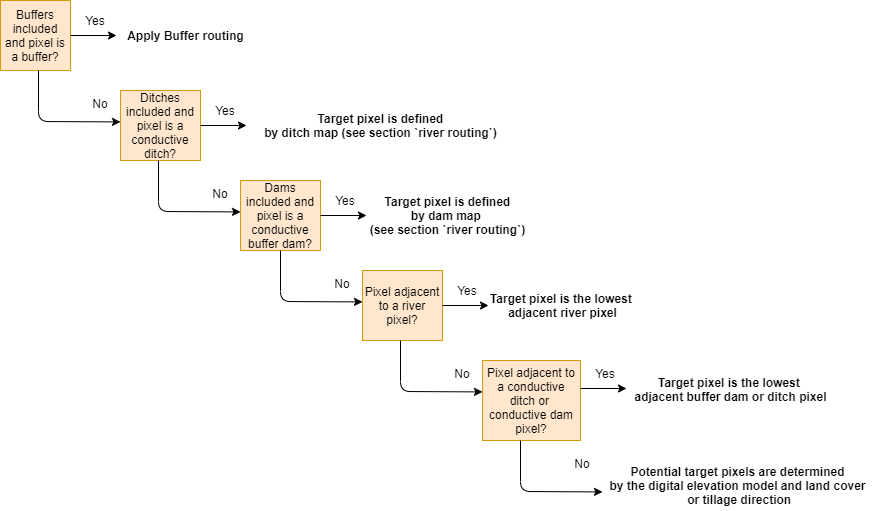

The diagram above was exported from draw.io. Its source (the exported page's mxGraphModel, read from the mxfile embedded in the PNG):
<mxGraphModel dx="1088" dy="872" grid="1" gridSize="10" guides="1" tooltips="1" connect="1" arrows="1" fold="1" page="1" pageScale="1" pageWidth="1169" pageHeight="827" math="0" shadow="0">
  <root>
    <mxCell id="0" />
    <mxCell id="1" parent="0" />
    <mxCell id="rYusDfUIMDi9JwZDVLeA-1" value="Buffers included and pixel is a buffer?" style="whiteSpace=wrap;html=1;aspect=fixed;fillColor=#ffe6cc;strokeColor=#d79b00;" parent="1" vertex="1">
      <mxGeometry x="40" y="40" width="70" height="70" as="geometry" />
    </mxCell>
    <mxCell id="rYusDfUIMDi9JwZDVLeA-2" value="" style="endArrow=classic;html=1;entryX=0;entryY=0.5;entryDx=0;entryDy=0;align=left;verticalAlign=top;" parent="1" edge="1">
      <mxGeometry width="50" height="50" relative="1" as="geometry">
        <mxPoint x="110" y="75" as="sourcePoint" />
        <mxPoint x="156" y="75" as="targetPoint" />
        <Array as="points" />
      </mxGeometry>
    </mxCell>
    <mxCell id="rYusDfUIMDi9JwZDVLeA-3" value="Yes" style="text;html=1;strokeColor=none;fillColor=none;align=center;verticalAlign=middle;whiteSpace=wrap;rounded=0;" parent="1" vertex="1">
      <mxGeometry x="115" y="50" width="40" height="20" as="geometry" />
    </mxCell>
    <mxCell id="rYusDfUIMDi9JwZDVLeA-4" value="Apply Buffer routing" style="text;html=1;align=center;verticalAlign=middle;resizable=0;points=[];autosize=1;fontStyle=1" parent="1" vertex="1">
      <mxGeometry x="160" y="65" width="130" height="20" as="geometry" />
    </mxCell>
    <mxCell id="rYusDfUIMDi9JwZDVLeA-5" value="" style="endArrow=classic;html=1;align=left;entryX=-0.05;entryY=0.406;entryDx=0;entryDy=0;entryPerimeter=0;" parent="1" edge="1">
      <mxGeometry width="50" height="50" relative="1" as="geometry">
        <mxPoint x="78" y="110" as="sourcePoint" />
        <mxPoint x="160" y="161.42000000000007" as="targetPoint" />
        <Array as="points">
          <mxPoint x="78" y="161" />
        </Array>
      </mxGeometry>
    </mxCell>
    <mxCell id="rYusDfUIMDi9JwZDVLeA-6" value="No" style="text;html=1;strokeColor=none;fillColor=none;align=center;verticalAlign=middle;whiteSpace=wrap;rounded=0;" parent="1" vertex="1">
      <mxGeometry x="120" y="133" width="40" height="20" as="geometry" />
    </mxCell>
    <mxCell id="rYusDfUIMDi9JwZDVLeA-7" value="&lt;font style=&quot;font-size: 12px&quot;&gt;Ditches included and pixel is a conductive ditch?&lt;/font&gt;" style="rounded=0;whiteSpace=wrap;html=1;align=center;fillColor=#ffe6cc;strokeColor=#d79b00;" parent="1" vertex="1">
      <mxGeometry x="160" y="130" width="80" height="70" as="geometry" />
    </mxCell>
    <mxCell id="rYusDfUIMDi9JwZDVLeA-8" value="" style="endArrow=classic;html=1;entryX=0;entryY=0.5;entryDx=0;entryDy=0;align=left;verticalAlign=top;" parent="1" edge="1">
      <mxGeometry width="50" height="50" relative="1" as="geometry">
        <mxPoint x="240" y="165" as="sourcePoint" />
        <mxPoint x="286" y="165" as="targetPoint" />
        <Array as="points" />
      </mxGeometry>
    </mxCell>
    <mxCell id="rYusDfUIMDi9JwZDVLeA-9" value="Yes" style="text;html=1;strokeColor=none;fillColor=none;align=center;verticalAlign=middle;whiteSpace=wrap;rounded=0;" parent="1" vertex="1">
      <mxGeometry x="245" y="140" width="40" height="20" as="geometry" />
    </mxCell>
    <mxCell id="rYusDfUIMDi9JwZDVLeA-10" value="&lt;div&gt;Target pixel is defined&lt;/div&gt;&lt;div&gt; by ditch map (see section `river routing`)&lt;/div&gt;" style="text;html=1;align=center;verticalAlign=middle;resizable=0;points=[];autosize=1;fontStyle=1" parent="1" vertex="1">
      <mxGeometry x="295" y="150" width="250" height="30" as="geometry" />
    </mxCell>
    <mxCell id="rYusDfUIMDi9JwZDVLeA-11" value="" style="endArrow=classic;html=1;align=left;entryX=-0.05;entryY=0.406;entryDx=0;entryDy=0;entryPerimeter=0;" parent="1" edge="1">
      <mxGeometry width="50" height="50" relative="1" as="geometry">
        <mxPoint x="198" y="200" as="sourcePoint" />
        <mxPoint x="280" y="251.42000000000007" as="targetPoint" />
        <Array as="points">
          <mxPoint x="198" y="251" />
        </Array>
      </mxGeometry>
    </mxCell>
    <mxCell id="rYusDfUIMDi9JwZDVLeA-12" value="No" style="text;html=1;strokeColor=none;fillColor=none;align=center;verticalAlign=middle;whiteSpace=wrap;rounded=0;" parent="1" vertex="1">
      <mxGeometry x="240" y="223" width="40" height="20" as="geometry" />
    </mxCell>
    <mxCell id="rYusDfUIMDi9JwZDVLeA-13" value="&lt;font style=&quot;font-size: 12px&quot;&gt;Dams included and pixel is a conductive buffer&amp;nbsp;dam?&lt;/font&gt;" style="rounded=0;whiteSpace=wrap;html=1;align=center;fillColor=#ffe6cc;strokeColor=#d79b00;" parent="1" vertex="1">
      <mxGeometry x="280" y="220" width="80" height="70" as="geometry" />
    </mxCell>
    <mxCell id="rYusDfUIMDi9JwZDVLeA-14" value="" style="endArrow=classic;html=1;entryX=0;entryY=0.5;entryDx=0;entryDy=0;align=left;verticalAlign=top;" parent="1" edge="1">
      <mxGeometry width="50" height="50" relative="1" as="geometry">
        <mxPoint x="360" y="255" as="sourcePoint" />
        <mxPoint x="406" y="255" as="targetPoint" />
        <Array as="points" />
      </mxGeometry>
    </mxCell>
    <mxCell id="rYusDfUIMDi9JwZDVLeA-15" value="Yes" style="text;html=1;strokeColor=none;fillColor=none;align=center;verticalAlign=middle;whiteSpace=wrap;rounded=0;" parent="1" vertex="1">
      <mxGeometry x="365" y="230" width="40" height="20" as="geometry" />
    </mxCell>
    <mxCell id="rYusDfUIMDi9JwZDVLeA-16" value="&lt;div&gt;Target pixel is defined&lt;/div&gt;&lt;div&gt; by dam map&amp;nbsp;&lt;/div&gt;(see section `river routing`)" style="text;html=1;align=center;verticalAlign=middle;resizable=0;points=[];autosize=1;fontStyle=1" parent="1" vertex="1">
      <mxGeometry x="402" y="230" width="170" height="50" as="geometry" />
    </mxCell>
    <mxCell id="rYusDfUIMDi9JwZDVLeA-17" value="" style="endArrow=classic;html=1;align=left;entryX=-0.05;entryY=0.406;entryDx=0;entryDy=0;entryPerimeter=0;" parent="1" edge="1">
      <mxGeometry width="50" height="50" relative="1" as="geometry">
        <mxPoint x="320" y="290" as="sourcePoint" />
        <mxPoint x="402" y="341.4200000000001" as="targetPoint" />
        <Array as="points">
          <mxPoint x="320" y="341" />
        </Array>
      </mxGeometry>
    </mxCell>
    <mxCell id="rYusDfUIMDi9JwZDVLeA-18" value="No" style="text;html=1;strokeColor=none;fillColor=none;align=center;verticalAlign=middle;whiteSpace=wrap;rounded=0;" parent="1" vertex="1">
      <mxGeometry x="362" y="313" width="40" height="20" as="geometry" />
    </mxCell>
    <mxCell id="rYusDfUIMDi9JwZDVLeA-19" value="Pixel adjacent to a river pixel?" style="rounded=0;whiteSpace=wrap;html=1;align=center;fillColor=#ffe6cc;strokeColor=#d79b00;" parent="1" vertex="1">
      <mxGeometry x="402" y="310" width="80" height="70" as="geometry" />
    </mxCell>
    <mxCell id="rYusDfUIMDi9JwZDVLeA-20" value="" style="endArrow=classic;html=1;entryX=0;entryY=0.5;entryDx=0;entryDy=0;align=left;verticalAlign=top;" parent="1" edge="1">
      <mxGeometry width="50" height="50" relative="1" as="geometry">
        <mxPoint x="482" y="345" as="sourcePoint" />
        <mxPoint x="528" y="345" as="targetPoint" />
        <Array as="points" />
      </mxGeometry>
    </mxCell>
    <mxCell id="rYusDfUIMDi9JwZDVLeA-21" value="Yes" style="text;html=1;strokeColor=none;fillColor=none;align=center;verticalAlign=middle;whiteSpace=wrap;rounded=0;" parent="1" vertex="1">
      <mxGeometry x="487" y="320" width="40" height="20" as="geometry" />
    </mxCell>
    <mxCell id="rYusDfUIMDi9JwZDVLeA-22" value="&lt;div&gt;Target pixel is the lowest &lt;br&gt;&lt;/div&gt;&lt;div&gt;adjacent river pixel&lt;/div&gt;" style="text;html=1;align=center;verticalAlign=middle;resizable=0;points=[];autosize=1;fontStyle=1" parent="1" vertex="1">
      <mxGeometry x="522" y="330" width="160" height="30" as="geometry" />
    </mxCell>
    <mxCell id="rYusDfUIMDi9JwZDVLeA-23" value="" style="endArrow=classic;html=1;align=left;entryX=-0.05;entryY=0.406;entryDx=0;entryDy=0;entryPerimeter=0;" parent="1" edge="1">
      <mxGeometry width="50" height="50" relative="1" as="geometry">
        <mxPoint x="440" y="380" as="sourcePoint" />
        <mxPoint x="522" y="431.4200000000001" as="targetPoint" />
        <Array as="points">
          <mxPoint x="440" y="431" />
        </Array>
      </mxGeometry>
    </mxCell>
    <mxCell id="rYusDfUIMDi9JwZDVLeA-24" value="No" style="text;html=1;strokeColor=none;fillColor=none;align=center;verticalAlign=middle;whiteSpace=wrap;rounded=0;" parent="1" vertex="1">
      <mxGeometry x="482" y="403" width="40" height="20" as="geometry" />
    </mxCell>
    <mxCell id="rYusDfUIMDi9JwZDVLeA-25" value="Pixel adjacent to a conductive ditch or&amp;nbsp; conductive dam pixel?" style="rounded=0;whiteSpace=wrap;html=1;align=center;fillColor=#ffe6cc;strokeColor=#d79b00;" parent="1" vertex="1">
      <mxGeometry x="522" y="400" width="98" height="80" as="geometry" />
    </mxCell>
    <mxCell id="rYusDfUIMDi9JwZDVLeA-26" value="" style="endArrow=classic;html=1;entryX=0;entryY=0.5;entryDx=0;entryDy=0;align=left;verticalAlign=top;" parent="1" edge="1">
      <mxGeometry width="50" height="50" relative="1" as="geometry">
        <mxPoint x="620" y="428" as="sourcePoint" />
        <mxPoint x="666" y="428" as="targetPoint" />
        <Array as="points" />
      </mxGeometry>
    </mxCell>
    <mxCell id="rYusDfUIMDi9JwZDVLeA-27" value="Yes" style="text;html=1;strokeColor=none;fillColor=none;align=center;verticalAlign=middle;whiteSpace=wrap;rounded=0;" parent="1" vertex="1">
      <mxGeometry x="625" y="403" width="40" height="20" as="geometry" />
    </mxCell>
    <mxCell id="rYusDfUIMDi9JwZDVLeA-28" value="&lt;div&gt;Target pixel is the lowest &lt;br&gt;&lt;/div&gt;&lt;div&gt;adjacent buffer dam or ditch pixel&lt;/div&gt;" style="text;html=1;align=center;verticalAlign=middle;resizable=0;points=[];autosize=1;fontStyle=1" parent="1" vertex="1">
      <mxGeometry x="665" y="413.5" width="210" height="30" as="geometry" />
    </mxCell>
    <mxCell id="rYusDfUIMDi9JwZDVLeA-29" value="" style="endArrow=classic;html=1;align=left;entryX=-0.05;entryY=0.406;entryDx=0;entryDy=0;entryPerimeter=0;" parent="1" edge="1">
      <mxGeometry width="50" height="50" relative="1" as="geometry">
        <mxPoint x="560" y="480" as="sourcePoint" />
        <mxPoint x="642" y="531.4200000000001" as="targetPoint" />
        <Array as="points">
          <mxPoint x="560" y="531" />
        </Array>
      </mxGeometry>
    </mxCell>
    <mxCell id="rYusDfUIMDi9JwZDVLeA-30" value="No" style="text;html=1;strokeColor=none;fillColor=none;align=center;verticalAlign=middle;whiteSpace=wrap;rounded=0;" parent="1" vertex="1">
      <mxGeometry x="602" y="493" width="40" height="20" as="geometry" />
    </mxCell>
    <mxCell id="rYusDfUIMDi9JwZDVLeA-31" value="&lt;div&gt;Potential target pixels are determined&lt;/div&gt;&lt;div&gt;by the digital elevation model and land cover&lt;/div&gt;&lt;div&gt;&amp;nbsp;or&amp;nbsp;&lt;span&gt;tillage direction&lt;/span&gt;&lt;/div&gt;" style="text;html=1;align=center;verticalAlign=middle;resizable=0;points=[];autosize=1;fontStyle=1" parent="1" vertex="1">
      <mxGeometry x="642" y="500" width="270" height="50" as="geometry" />
    </mxCell>
  </root>
</mxGraphModel>